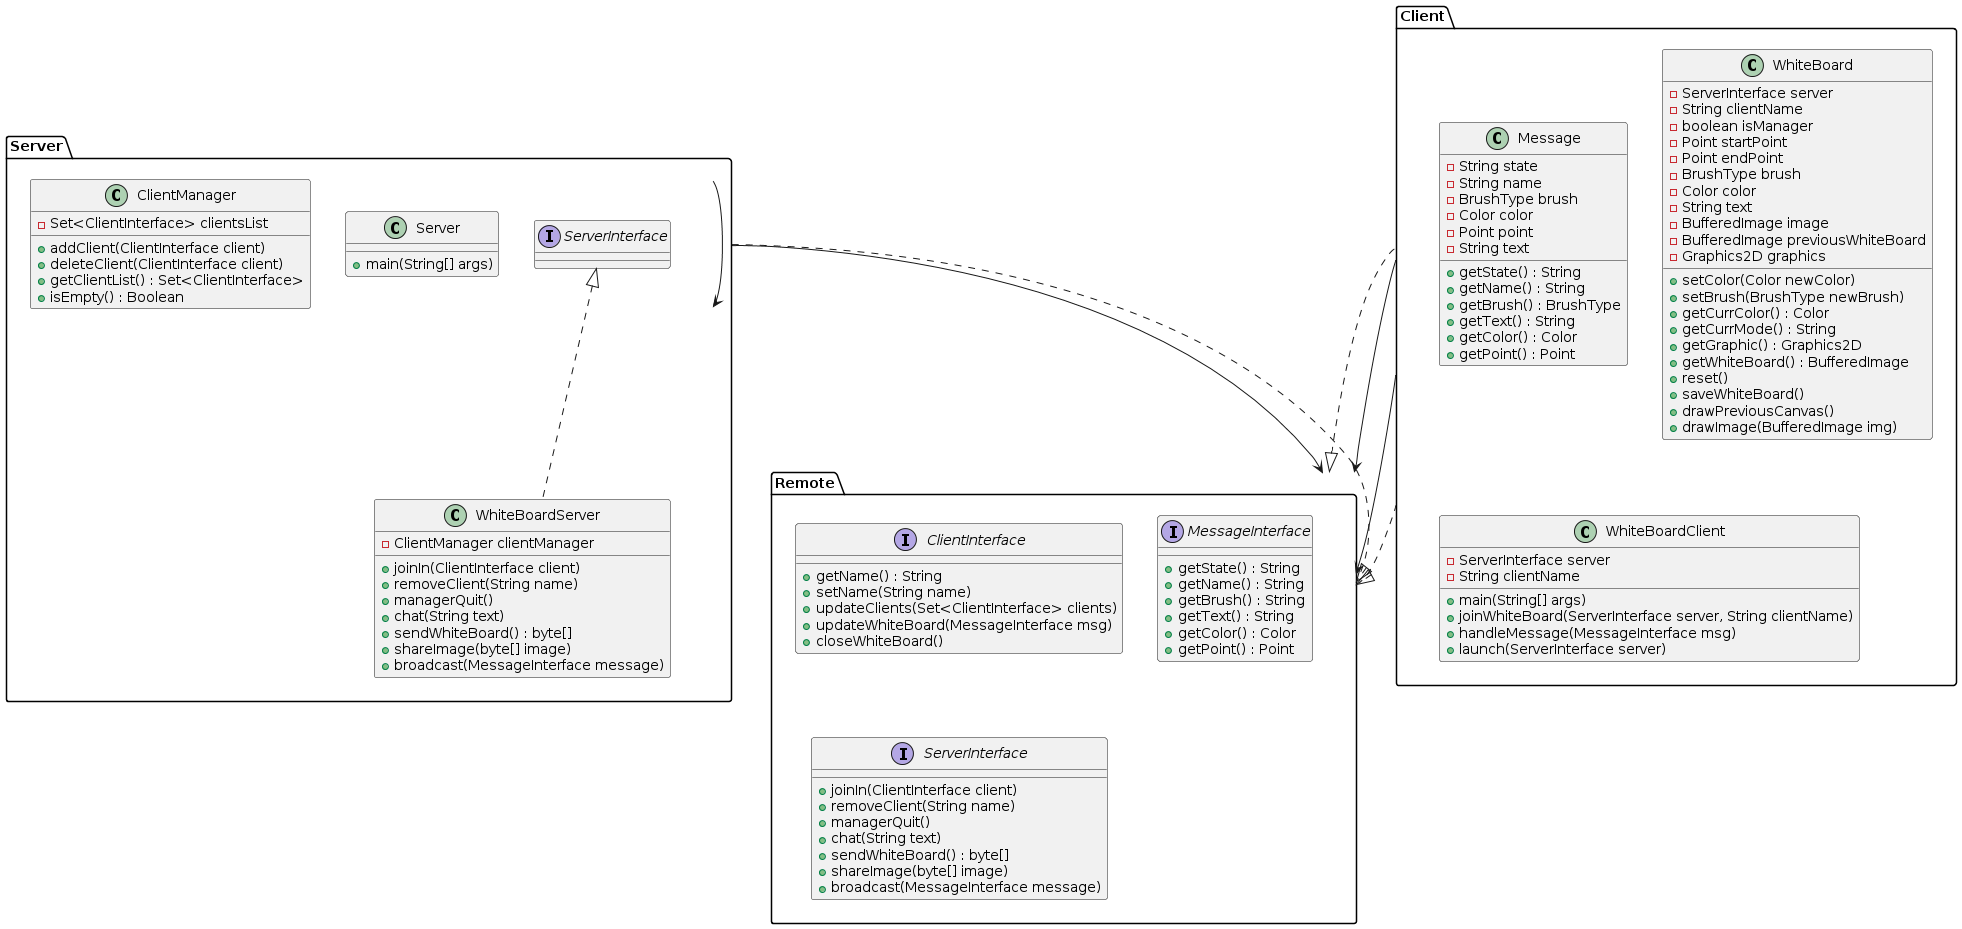

The diagram above was rendered by PlantUML. Its source (embedded in the PNG):
@startuml
package Client {
    class Message {
        - String state
        - String name
        - BrushType brush
        - Color color
        - Point point
        - String text
        + getState() : String
        + getName() : String
        + getBrush() : BrushType
        + getText() : String
        + getColor() : Color
        + getPoint() : Point
    }

    class WhiteBoard {
        - ServerInterface server
        - String clientName
        - boolean isManager
        - Point startPoint
        - Point endPoint
        - BrushType brush
        - Color color
        - String text
        - BufferedImage image
        - BufferedImage previousWhiteBoard
        - Graphics2D graphics
        + setColor(Color newColor)
        + setBrush(BrushType newBrush)
        + getCurrColor() : Color
        + getCurrMode() : String
        + getGraphic() : Graphics2D
        + getWhiteBoard() : BufferedImage
        + reset()
        + saveWhiteBoard()
        + drawPreviousCanvas()
        + drawImage(BufferedImage img)
    }

    class WhiteBoardClient {
        - ServerInterface server
        - String clientName
        + main(String[] args)
        + joinWhiteBoard(ServerInterface server, String clientName)
        + handleMessage(MessageInterface msg)
        + launch(ServerInterface server)
    }
}

package Remote {
    interface ClientInterface {
        + getName() : String
        + setName(String name)
        + updateClients(Set<ClientInterface> clients)
        + updateWhiteBoard(MessageInterface msg)
        + closeWhiteBoard()
    }

    interface MessageInterface {
        + getState() : String
        + getName() : String
        + getBrush() : String
        + getText() : String
        + getColor() : Color
        + getPoint() : Point
    }

    interface ServerInterface {
        + joinIn(ClientInterface client)
        + removeClient(String name)
        + managerQuit()
        + chat(String text)
        + sendWhiteBoard() : byte[]
        + shareImage(byte[] image)
        + broadcast(MessageInterface message)
    }
}

package Server {
    class ClientManager {
        - Set<ClientInterface> clientsList
        + addClient(ClientInterface client)
        + deleteClient(ClientInterface client)
        + getClientList() : Set<ClientInterface>
        + isEmpty() : Boolean
    }

    class Server {
        + main(String[] args)
    }

    class WhiteBoardServer implements ServerInterface {
        - ClientManager clientManager
        + joinIn(ClientInterface client)
        + removeClient(String name)
        + managerQuit()
        + chat(String text)
        + sendWhiteBoard() : byte[]
        + shareImage(byte[] image)
        + broadcast(MessageInterface message)
    }
}

Client::WhiteBoardClient -down-> Remote::ServerInterface
Client::WhiteBoard -down-> Remote::ServerInterface
Remote::ClientInterface <|.. Client::WhiteBoardClient
Remote::MessageInterface <|.. Client::Message
Remote::ServerInterface <|.. Server::WhiteBoardServer
Server::WhiteBoardServer -right-> Server::ClientManager
Server::ClientManager -down-> Remote::ClientInterface
@enduml